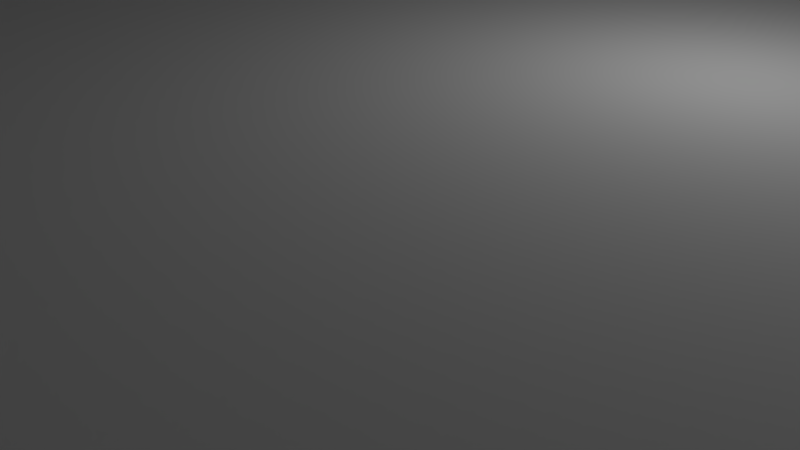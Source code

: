 # Source: mix2.blend  (saved by Blender 2.79.0; exported with 4.5.12 LTS)
import bpy
from mathutils import Matrix  # noqa: F401  (used for matrix-valued properties, if any)

bpy.ops.wm.read_factory_settings(use_empty=True)
scene = bpy.context.scene
scene.name = 'Scene'

# ---- collections
col_collection_1 = bpy.data.collections.new('Collection 1'); scene.collection.children.link(col_collection_1)

# ---- materials (node trees are filled in below, after node groups)
mat_material = bpy.data.materials.new('Material')
mat_material.alpha_threshold = 0.0
mat_material.use_transparent_shadow = False
mat_material.roughness = 0.5
mat_material.line_color = (0.0, 0.0, 0.0, 1.0)

# ---- material node trees

# ---- world
world_world = bpy.data.worlds.new('World'); scene.world = world_world
world_world.color = (0.05088, 0.05088, 0.05088)
world_world.use_sun_shadow = False
world_world.sun_shadow_jitter_overblur = 0.0
world_world.cycles.sampling_method = 'MANUAL'

# ---- cameras
cam_camera = bpy.data.cameras.new('Camera')
cam_camera.clip_end = 100.0
cam_camera.lens = 35.0
cam_camera.sensor_width = 32.0
cam_camera.sensor_height = 18.0
cam_camera.ortho_scale = 7.314
cam_camera.dof.focus_distance = 0.0
cam_camera.dof.aperture_fstop = 128.0

# ---- lights
light_lamp = bpy.data.lights.new('Lamp', 'POINT')
light_lamp.transmission_factor = 0.0
light_lamp.cutoff_distance = 30.0
light_lamp.energy = 100.0
light_lamp.shadow_buffer_clip_start = 1.001
light_lamp.shadow_soft_size = 0.1
light_lamp.shadow_maximum_resolution = 0.006
light_lamp.use_absolute_resolution = True

# ---- meshes
me_cube_001 = bpy.data.meshes.new('Cube.001')
me_cube_001.from_pydata([(6.4, -7.6, 2.5), (6.4, 7.6, 2.5), (-6.4, 7.6, 2.5), (0.6, -0.2, 10.0), (0.2, -0.2, 10.0), (0.0, -2.132e-15, 10.0), (0.6, 0.2, 10.0), (0.2, 0.2, 10.0), (0.8, 0.0, 10.0), (0.2, 0.6, 10.0), (0.6, 0.6, 10.0), (0.6, 1.0, 10.0), (0.2, 1.0, 10.0), (0.2, 1.4, 10.0), (0.6, 1.4, 10.0), (0.6, 1.8, 10.0), (0.2, 1.8, 10.0), (-0.2, 1.8, 10.0), (1.0, 1.8, 10.0), (1.0, 2.6, 10.0), (0.6, 2.6, 10.0), (0.4, 2.4, 10.0), (0.2, 2.6, 10.0), (-0.2, 2.6, 10.0), (0.2, -0.6, 10.0), (0.6, -0.6, 10.0), (0.6, -1.0, 10.0), (0.2, -1.0, 10.0), (0.2, -1.4, 10.0), (0.6, -1.4, 10.0), (0.6, -1.8, 10.0), (0.2, -1.8, 10.0), (-0.2, -1.8, 10.0), (1.0, -1.8, 10.0), (1.0, -2.6, 10.0), (0.6, -2.6, 10.0), (0.4, -2.4, 10.0), (0.2, -2.6, 10.0), (-0.2, -2.6, 10.0), (-1.4, 2.6, 10.0), (-1.8, 2.6, 10.0), (-2.0, 2.4, 10.0), (-2.2, 2.6, 10.0), (-2.6, 2.6, 10.0), (-2.6, 1.8, 10.0), (-1.4, 1.8, 10.0), (-1.8, 1.8, 10.0), (-2.2, 1.8, 10.0), (-2.4, 1.4, 10.0), (-1.8, 1.4, 10.0), (-1.8, 1.0, 10.0), (-2.2, 1.0, 10.0), (-2.2, 0.6, 10.0), (-1.8, 0.6, 10.0), (-1.8, 0.2, 10.0), (-1.6, -1.49e-08, 10.0), (-1.8, -0.2, 10.0), (-2.2, -0.2, 10.0), (-2.4, -1.49e-08, 10.0), (-2.2, 0.2, 10.0), (-2.8, 0.6, 10.0), (-2.6, 0.6, 10.0), (-2.4, 1.0, 10.0), (-2.6, 1.0, 10.0), (-2.2, -0.6, 10.0), (-1.8, -0.6, 10.0), (-1.8, -1.0, 10.0), (-2.2, -1.0, 10.0), (-2.2, -1.4, 10.0), (-1.8, -1.4, 10.0), (-1.8, -1.8, 10.0), (-2.2, -1.8, 10.0), (-2.6, -1.8, 10.0), (-1.4, -1.8, 10.0), (-1.4, -2.6, 10.0), (-1.8, -2.6, 10.0), (-2.0, -2.4, 10.0), (-2.2, -2.6, 10.0), (-2.6, -2.6, 10.0), (-2.8, 0.2, 10.0), (-3.0, -0.2, 10.0), (-3.2, -0.2, 10.0), (-3.0, 0.2, 10.0), (-3.2, -0.6, 10.0), (-3.4, -1.0, 10.0), (-3.6, -1.0, 10.0), (-3.4, -0.6, 10.0), (-3.6, -1.4, 10.0), (-3.8, -1.8, 10.0), (-4.0, -1.4, 10.0), (-4.0, -1.0, 10.0), (-4.2, -0.6, 10.0), (-4.4, -0.6, 10.0), (-4.2, -1.0, 10.0), (-4.4, -0.2, 10.0), (-4.6, 0.2, 10.0), (-4.8, 0.2, 10.0), (-4.6, -0.2, 10.0), (-4.8, 0.6, 10.0), (-5.0, 1.0, 10.0), (-5.2, 1.0, 10.0), (-5.0, 0.6, 10.0), (-5.2, 1.4, 10.0), (-5.4, 1.8, 10.0), (-5.8, 1.8, 10.0), (-5.8, 1.4, 10.0), (-6.2, 1.8, 10.0), (-5.0, 1.8, 10.0), (-5.0, 2.6, 10.0), (-5.4, 2.6, 10.0), (-5.6, 2.4, 10.0), (-5.8, 2.6, 10.0), (-6.2, 2.6, 10.0), (-5.8, 1.0, 10.0), (-5.4, 1.0, 10.0), (-5.4, 0.6, 10.0), (-5.8, 0.6, 10.0), (-5.8, 0.2, 10.0), (-5.4, 0.2, 10.0), (-5.2, -1.49e-08, 10.0), (-5.4, -0.2, 10.0), (-5.8, -0.2, 10.0), (-6.0, -1.49e-08, 10.0), (-5.8, -0.6, 10.0), (-5.8, -1.0, 10.0), (-5.4, -1.0, 10.0), (-5.4, -0.6, 10.0), (-5.8, -1.4, 10.0), (-6.2, -1.8, 10.0), (-6.2, -2.6, 10.0), (-5.4, -1.4, 10.0), (-5.0, -1.8, 10.0), (-5.0, -2.6, 10.0), (-5.4, -2.6, 10.0), (-5.6, -2.4, 10.0), (-5.8, -2.6, 10.0), (2.2, 1.8, 10.0), (2.2, 2.6, 10.0), (2.6, 2.6, 10.0), (2.8, 2.4, 10.0), (3.0, 2.6, 10.0), (3.4, 2.6, 10.0), (3.4, 1.8, 10.0), (3.0, 1.8, 10.0), (3.0, 1.4, 10.0), (2.6, 1.4, 10.0), (2.6, 1.8, 10.0), (3.0, 1.0, 10.0), (3.4, 1.0, 10.0), (3.8, 0.6, 10.0), (3.4, 0.6, 10.0), (3.8, 0.2, 10.0), (4.6, 0.2, 10.0), (4.8, -1.49e-08, 10.0), (4.6, -0.2, 10.0), (3.8, -0.2, 10.0), (3.6, -1.49e-08, 10.0), (4.6, 0.6, 10.0), (5.0, 1.0, 10.0), (5.4, 1.0, 10.0), (5.0, 0.6, 10.0), (5.4, 1.4, 10.0), (5.4, 1.8, 10.0), (5.8, 1.8, 10.0), (5.8, 1.4, 10.0), (5.0, 1.8, 10.0), (3.8, -0.6, 10.0), (3.4, -0.6, 10.0), (3.0, -1.0, 10.0), (3.4, -1.0, 10.0), (3.0, -1.4, 10.0), (3.0, -1.8, 10.0), (2.6, -1.4, 10.0), (3.4, -1.8, 10.0), (3.4, -2.6, 10.0), (3.0, -2.6, 10.0), (2.8, -2.4, 10.0), (2.6, -2.6, 10.0), (2.2, -2.6, 10.0), (4.6, -0.6, 10.0), (5.0, -0.6, 10.0), (5.4, -1.0, 10.0), (5.0, -1.0, 10.0), (5.4, -1.4, 10.0), (5.8, -1.4, 10.0), (5.8, -1.8, 10.0), (5.4, -1.8, 10.0), (5.0, -1.8, 10.0), (5.0, -2.6, 10.0), (5.4, -2.6, 10.0), (5.6, -2.4, 10.0), (5.8, -2.6, 10.0), (6.2, -2.6, 10.0), (6.2, -1.8, 10.0), (6.2, 1.8, 10.0), (6.2, 2.6, 10.0), (5.8, 2.6, 10.0), (5.6, 2.4, 10.0), (5.4, 2.6, 10.0), (5.0, 2.6, 10.0), (-5.8, -1.8, 10.0), (-5.4, -1.8, 10.0), (-7.6, 8.4, 2.5), (7.6, 8.4, 2.5), (8.0, 8.4, 2.5), (8.4, 7.6, 2.5), (-7.6, 8.8, 2.5), (-7.6, 8.8, 10.0), (-8.0, 8.4, 2.5), (-8.4, 7.6, 2.5), (-8.4, 8.0, 2.5), (8.0, 7.6, -2.5), (7.6, 8.0, -2.5), (8.0, -8.0, -2.5), (8.0, 8.0, -2.5), (-8.4, -8.4, 2.5), (-8.4, -8.8, 10.0), (8.4, 8.0, 2.5), (8.4, 8.4, 2.5), (8.4, -8.4, 2.5), (8.8, -8.4, 2.5), (7.6, 8.8, 2.5), (7.6, 8.8, 10.0), (8.0, 8.8, 10.0), (8.0, 8.8, 2.5), (-8.0, 8.8, 10.0), (-8.0, 8.8, 2.5), (8.8, 7.6, 10.0), (8.8, 7.6, 2.5), (8.8, -3.572, 10.0), (8.8, 4.936, 10.0), (8.8, 8.0, 10.0), (8.8, 8.0, 2.5), (-8.8, 7.6, 2.5), (-8.8, 4.676, 10.0), (-8.8, 7.6, 10.0), (-8.8, -3.955, 10.0), (-8.8, 8.0, 10.0), (-8.8, 8.0, 2.5), (-8.4, 8.4, 2.5), (-8.4, 8.8, 2.5), (-8.8, 8.4, 10.0), (-8.4, 8.8, 10.0), (-8.6, 8.746, 10.0), (-8.746, 8.6, 10.0), (-8.8, 8.4, 2.5), (-8.746, 8.6, 2.5), (-8.6, 8.746, 2.5), (-8.4, -8.8, 2.5), (-8.8, -8.4, 2.5), (-8.6, -8.746, 2.5), (-8.746, -8.6, 2.5), (-8.8, -8.4, 10.0), (-8.746, -8.6, 10.0), (-8.6, -8.746, 10.0), (8.4, 8.8, 10.0), (8.4, -8.8, 2.5), (8.4, -8.8, 10.0), (8.8, -8.4, 10.0), (8.6, -8.746, 10.0), (8.746, -8.6, 10.0), (8.746, -8.6, 2.5), (8.6, -8.746, 2.5), (8.8, 8.4, 10.0), (8.746, 8.6, 10.0), (8.6, 8.746, 10.0), (8.4, 8.8, 2.5), (8.8, 8.4, 2.5), (8.6, 8.746, 2.5), (8.746, 8.6, 2.5), (-7.6, 8.0, -2.5), (7.6, 8.4, -2.5), (-7.6, 8.4, -2.5), (8.0, 8.4, -2.5), (8.4, 7.6, -2.5), (-8.0, 7.6, -2.5), (-8.4, 8.0, -2.5), (-8.0, 8.0, -2.5), (-8.0, -8.0, -2.5), (-8.4, 7.6, -2.5), (-8.0, 8.4, -2.5), (-7.6, 6.4, -52.5), (-7.6, -7.6, -52.5), (-8.0, 7.6, -52.5), (8.0, 7.6, -52.5), (7.6, 8.0, -52.5), (-7.6, 8.0, -52.5), (8.0, -8.0, -52.5), (8.0, 8.0, -52.5), (-8.0, -8.0, -52.5), (-8.0, 8.0, -52.5), (-8.4, -8.4, -2.5), (8.4, 8.0, -2.5), (8.4, 8.4, -2.5), (8.4, -8.4, -2.5), (-8.4, 8.4, -2.5), (-3.8, 8.0, -52.5), (-3.8, 7.6, -52.5), (-1.8, 8.0, -52.5), (-1.8, 7.6, -52.5), (-1.8, 8.0, -28.75), (-3.8, 8.0, -28.75), (-1.8, 7.6, -28.75), (-3.8, 7.6, -28.75), (-2.2, 1.4, 10.0), (-5.4, 1.4, 10.0), (-3.807, -1.4, 10.0), (-1.8, 2.6, 7.5), (-2.0, 2.4, 7.5), (-1.4, 2.6, 7.5), (-2.8, 0.6, 7.5), (-2.6, 0.6, 7.5), (-2.2, 2.6, 7.5), (-2.6, 2.6, 7.5), (-2.6, 1.8, 7.5), (-1.4, 1.8, 7.5), (-2.2, 1.8, 7.5), (-2.4, 1.4, 7.5), (-2.2, 1.4, 7.5), (-1.8, 1.4, 7.5), (-1.8, 1.8, 7.5), (-2.2, -0.6, 7.5), (-1.8, -0.6, 7.5), (-1.8, 1.0, 7.5), (-2.2, 1.0, 7.5), (-2.2, 0.6, 7.5), (-1.8, 0.6, 7.5), (-3.0, -0.2, 7.5), (-3.2, -0.2, 7.5), (-1.8, 0.2, 7.5), (-1.6, -1.49e-08, 7.5), (-1.8, -0.2, 7.5), (-2.2, -0.2, 7.5), (-2.4, -1.49e-08, 7.5), (-2.2, 0.2, 7.5), (-2.4, 1.0, 7.5), (-2.6, 1.0, 7.5), (-1.8, -1.0, 7.5), (-2.2, -1.0, 7.5), (-2.8, 0.2, 7.5), (-2.2, -1.4, 7.5), (-1.8, -1.4, 7.5), (-1.8, -1.8, 7.5), (-2.2, -1.8, 7.5), (-4.2, -0.6, 7.5), (-4.4, -0.6, 7.5), (-2.6, -1.8, 7.5), (-1.4, -1.8, 7.5), (-1.4, -2.6, 7.5), (-1.8, -2.6, 7.5), (-2.0, -2.4, 7.5), (-2.2, -2.6, 7.5), (-2.6, -2.6, 7.5), (-4.0, -1.0, 7.5), (-3.2, -0.6, 7.5), (-3.4, -1.0, 7.5), (-3.6, -1.0, 7.5), (-3.4, -0.6, 7.5), (-5.0, 2.6, 7.5), (-5.4, 2.6, 7.5), (-3.6, -1.4, 7.5), (-3.8, -1.8, 7.5), (-4.0, -1.4, 7.5), (-3.807, -1.4, 7.5), (-3.0, 0.2, 7.5), (-4.2, -1.0, 7.5), (-5.0, 1.8, 7.5), (-4.6, 0.2, 7.5), (-4.8, 0.2, 7.5), (-4.6, -0.2, 7.5), (-6.2, 1.8, 7.5), (-4.8, 0.6, 7.5), (-5.0, 1.0, 7.5), (-5.2, 1.0, 7.5), (-5.0, 0.6, 7.5), (-5.2, 1.4, 7.5), (-5.4, 1.8, 7.5), (-5.8, 1.8, 7.5), (-5.8, 1.4, 7.5), (-5.4, 1.4, 7.5), (-4.4, -0.2, 7.5), (-5.6, 2.4, 7.5), (-5.8, 2.6, 7.5), (-6.2, 2.6, 7.5), (-5.8, 1.0, 7.5), (-5.4, 1.0, 7.5), (-5.4, 0.6, 7.5), (-5.8, 0.6, 7.5), (-5.8, 0.2, 7.5), (-5.4, 0.2, 7.5), (-5.2, -1.49e-08, 7.5), (-5.4, -0.2, 7.5), (-5.8, -0.2, 7.5), (-6.0, -1.49e-08, 7.5), (-5.8, -0.6, 7.5), (-5.8, -1.0, 7.5), (-5.4, -1.0, 7.5), (-5.4, -0.6, 7.5), (-6.2, -1.8, 7.5), (-6.2, -2.6, 7.5), (-5.4, -1.4, 7.5), (-5.8, -1.4, 7.5), (-5.0, -1.8, 7.5), (-5.0, -2.6, 7.5), (-5.4, -2.6, 7.5), (-5.6, -2.4, 7.5), (-5.8, -2.6, 7.5), (-5.8, -1.8, 7.5), (-5.4, -1.8, 7.5), (-6.517e-08, -2.132e-15, 7.5), (0.2, -0.2, 7.5), (0.2, 0.2, 7.5), (0.6, -0.2, 7.5), (0.8, 0.0, 7.5), (0.6, 0.2, 7.5), (0.6, 0.6, 7.5), (0.6, 1.0, 7.5), (0.2, 1.0, 7.5), (0.2, 0.6, 7.5), (0.2, 1.4, 7.5), (0.6, 1.4, 7.5), (0.6, 1.8, 7.5), (0.2, 1.8, 7.5), (-0.2, 1.8, 7.5), (1.0, 1.8, 7.5), (1.0, 2.6, 7.5), (0.6, 2.6, 7.5), (0.4, 2.4, 7.5), (0.2, 2.6, 7.5), (-0.2, 2.6, 7.5), (0.6, -0.6, 7.5), (0.6, -1.0, 7.5), (0.2, -1.0, 7.5), (0.2, -0.6, 7.5), (0.2, -1.4, 7.5), (0.6, -1.4, 7.5), (0.6, -1.8, 7.5), (0.2, -1.8, 7.5), (-0.2, -1.8, 7.5), (1.0, -1.8, 7.5), (1.0, -2.6, 7.5), (0.6, -2.6, 7.5), (0.4, -2.4, 7.5), (0.2, -2.6, 7.5), (-0.2, -2.6, 7.5), (4.2, -0.2, 10.0), (4.2, 0.2, 10.0), (3.4, -0.6, 7.5), (3.0, -1.0, 7.5), (2.2, 2.6, 7.5), (2.6, 2.6, 7.5), (2.2, 1.8, 7.5), (2.8, 2.4, 7.5), (3.0, 2.6, 7.5), (3.4, 2.6, 7.5), (3.4, 1.8, 7.5), (4.2, 0.2, 7.5), (4.6, 0.2, 7.5), (3.0, 1.8, 7.5), (3.0, 1.4, 7.5), (2.6, 1.4, 7.5), (2.6, 1.8, 7.5), (4.6, 0.6, 7.5), (5.0, 1.0, 7.5), (3.0, 1.0, 7.5), (3.4, 1.0, 7.5), (3.8, 0.6, 7.5), (3.4, 0.6, 7.5), (4.8, -1.28e-08, 7.5), (4.6, -0.2, 7.5), (4.2, -0.2, 7.5), (3.8, -0.2, 7.5), (3.6, -1.28e-08, 7.5), (3.8, 0.2, 7.5), (5.4, 1.0, 7.5), (5.0, 0.6, 7.5), (3.8, -0.6, 7.5), (5.4, 1.4, 7.5), (5.4, 1.8, 7.5), (5.8, 1.8, 7.5), (5.8, 1.4, 7.5), (5.0, -0.6, 7.5), (5.4, -1.0, 7.5), (6.2, 2.6, 7.5), (5.8, 2.6, 7.5), (3.4, -1.0, 7.5), (4.6, -0.6, 7.5), (3.0, -1.4, 7.5), (3.0, -1.8, 7.5), (2.6, -1.8, 7.5), (2.6, -1.4, 7.5), (2.2, -1.8, 7.5), (3.4, -1.8, 7.5), (3.4, -2.6, 7.5), (3.0, -2.6, 7.5), (2.8, -2.4, 7.5), (2.6, -2.6, 7.5), (2.2, -2.6, 7.5), (5.0, -1.0, 7.5), (5.4, -1.4, 7.5), (5.8, -1.4, 7.5), (5.8, -1.8, 7.5), (5.4, -1.8, 7.5), (5.0, -1.8, 7.5), (5.0, -2.6, 7.5), (5.4, -2.6, 7.5), (5.6, -2.4, 7.5), (5.8, -2.6, 7.5), (6.2, -2.6, 7.5), (6.2, -1.8, 7.5), (5.0, 1.8, 7.5), (5.0, 2.6, 7.5), (6.2, 1.8, 7.5), (5.6, 2.4, 7.5), (5.4, 2.6, 7.5), (7.6, -6.4, -52.5), (-6.4, -7.6, -52.5), (-7.6, -6.4, 2.5), (-6.4, -7.6, 2.5), (-6.4, -6.4, 2.5), (-7.6, -6.4, -52.5), (-6.4, -6.4, -52.5), (7.6, -6.4, 2.5), (6.4, -6.4, 2.5), (6.4, -7.6, -52.5), (6.4, -6.4, -52.5), (7.6, 6.4, 2.5), (6.4, 6.4, 2.5), (6.4, 6.4, -52.5), (7.6, 6.4, -52.5), (7.6, 7.6, -52.5), (-7.6, 6.4, 2.5), (-6.4, 6.4, 2.5), (-7.6, 7.6, -52.5), (-6.4, 6.4, -52.5), (-5.385, 7.6, -52.5), (0.05753, 7.6, -52.5), (-5.234, 7.6, -20.12), (-0.883, 7.6, -21.67), (7.0, 7.24, -52.5), (6.59, 7.41, -52.5), (6.88, 7.208, -52.5), (6.792, 7.12, -52.5), (6.76, 7.0, -52.5), (7.0, 6.76, -52.5), (6.59, 6.59, -52.5), (6.792, 6.88, -52.5), (6.88, 6.792, -52.5), (7.24, 7.0, -52.5), (7.41, 6.59, -52.5), (7.12, 6.792, -52.5), (7.208, 6.88, -52.5), (7.41, 7.41, -52.5), (7.208, 7.12, -52.5), (7.12, 7.208, -52.5), (7.0, 7.24, -40.0), (6.792, 7.12, -40.0), (6.88, 7.208, -40.0), (7.0, 6.76, -40.0), (6.76, 7.0, -40.0), (6.88, 6.792, -40.0), (6.792, 6.88, -40.0), (7.24, 7.0, -40.0), (7.208, 6.88, -40.0), (7.12, 6.792, -40.0), (7.12, 7.208, -40.0), (7.208, 7.12, -40.0), (-6.76, 7.0, -52.5), (-7.0, 7.24, -52.5), (-6.59, 7.41, -52.5), (-6.792, 7.12, -52.5), (-6.88, 7.208, -52.5), (-7.41, 7.41, -52.5), (-7.12, 7.208, -52.5), (-7.208, 7.12, -52.5), (-7.24, 7.0, -52.5), (-7.0, 6.76, -52.5), (-7.41, 6.59, -52.5), (-7.208, 6.88, -52.5), (-7.12, 6.792, -52.5), (-6.59, 6.59, -52.5), (-6.88, 6.792, -52.5), (-6.792, 6.88, -52.5), (-6.88, 7.208, -40.0), (-6.792, 7.12, -40.0), (-7.0, 7.24, -40.0), (-7.208, 7.12, -40.0), (-7.12, 7.208, -40.0), (-7.0, 6.76, -40.0), (-7.24, 7.0, -40.0), (-7.12, 6.792, -40.0), (-7.208, 6.88, -40.0), (-6.76, 7.0, -40.0), (-6.792, 6.88, -40.0), (-6.88, 6.792, -40.0), (-7.0, -6.76, -52.5), (-7.12, -6.792, -52.5), (-7.208, -6.88, -52.5), (-7.24, -7.0, -52.5), (-7.0, -7.24, -52.5), (-7.208, -7.12, -52.5), (-7.12, -7.208, -52.5), (-6.76, -7.0, -52.5), (-6.88, -7.208, -52.5), (-6.792, -7.12, -52.5), (-6.792, -6.88, -52.5), (-6.88, -6.792, -52.5), (-7.0, -6.76, -40.0), (-7.208, -6.88, -40.0), (-7.12, -6.792, -40.0), (-7.24, -7.0, -40.0), (-7.12, -7.208, -40.0), (-7.208, -7.12, -40.0), (-6.76, -7.0, -40.0), (-7.0, -7.24, -40.0), (-6.792, -7.12, -40.0), (-6.88, -7.208, -40.0), (-6.88, -6.792, -40.0), (-6.792, -6.88, -40.0), (7.12, -7.208, -52.5), (7.208, -7.12, -52.5), (7.24, -7.0, -52.5), (7.208, -6.88, -52.5), (7.12, -6.792, -52.5), (7.0, -7.24, -52.5), (6.792, -7.12, -52.5), (6.88, -7.208, -52.5), (7.0, -6.76, -52.5), (6.76, -7.0, -52.5), (6.88, -6.792, -52.5), (6.792, -6.88, -52.5), (7.24, -7.0, -40.0), (7.208, -7.12, -40.0), (7.12, -7.208, -40.0), (-6.4, 7.6, -52.5), (7.12, -6.792, -40.0), (7.208, -6.88, -40.0), (7.0, -7.24, -40.0), (6.76, -7.0, -40.0), (6.88, -7.208, -40.0), (6.792, -7.12, -40.0), (6.4, 7.6, -52.5), (7.0, -6.76, -40.0), (6.792, -6.88, -40.0), (6.88, -6.792, -40.0), (2.6, -1.8, 10.0), (2.2, -1.8, 10.0)], [], [(59, 58, 333, 334), (105, 113, 384, 378), (173, 171, 488, 492), (58, 57, 332, 333), (150, 151, 473, 467), (112, 106, 370, 383), (111, 112, 383, 382), (56, 55, 330, 331), (110, 111, 382, 381), (8, 6, 414, 413), (55, 54, 329, 330), (163, 164, 159, 160, 152, 153, 154, 180, 181, 184, 185, 193, 192, 229, 230, 227, 231, 263, 264, 265, 255, 223, 222, 207, 225, 242, 243, 244, 241, 237, 235, 234, 236, 129, 128, 200, 127, 124, 123, 121, 122, 117, 116, 113, 105, 104, 106, 112, 111, 110, 109, 108, 107, 103, 102, 99, 98, 95, 94, 91, 90, 306, 85, 86, 81, 82, 60, 63, 48, 47, 44, 43, 42, 41, 40, 39, 45, 46, 49, 50, 53, 54, 55, 56, 65, 66, 69, 70, 73, 32, 31, 28, 27, 24, 4, 5, 7, 9, 12, 13, 16, 17, 23, 22, 21, 20, 19, 18, 15, 14, 11, 10, 6, 8, 3, 25, 26, 29, 172, 168, 167, 155, 156, 151, 150, 147, 145, 146, 136, 137, 138, 139, 140, 141, 142, 143, 144, 148, 149, 446, 157, 158, 161, 162, 165, 199, 198, 197, 196, 195, 194), (99, 102, 375, 372), (109, 110, 381, 359), (106, 104, 377, 370), (51, 52, 325, 324), (104, 105, 378, 377), (49, 46, 320, 319), (102, 103, 376, 375), (47, 48, 317, 316), (100, 101, 374, 373), (45, 39, 309, 315), (98, 99, 372, 371), (19, 20, 426, 425), (192, 193, 509, 508), (445, 179, 486, 470), (31, 32, 438, 437), (184, 181, 482, 500), (3, 8, 413, 412), (142, 141, 454, 455), (191, 192, 508, 507), (166, 445, 470, 476), (204, 203, 221, 224), (212, 214, 288, 285), (225, 226, 240, 242), (221, 222, 223, 224), (214, 211, 284, 288), (298, 300, 301, 296, 286, 270, 212, 285), (220, 219, 205, 228), (213, 278, 289, 287), (267, 218, 266, 268, 269), (219, 215, 291, 294), (202, 203, 271, 272), (205, 219, 294, 274), (203, 202, 206, 221), (210, 209, 233, 238), (226, 208, 239, 240), (218, 217, 292, 293), (203, 204, 273, 271), (217, 205, 274, 292), (215, 248, 250, 251, 249), (232, 217, 218, 267), (241, 245, 238, 237), (206, 207, 222, 221), (207, 206, 226, 225), (202, 208, 226, 206), (227, 228, 232, 231), (229, 258, 220, 228, 227, 230), (231, 232, 267, 263), (205, 217, 232, 228), (256, 257, 216, 248), (256, 248, 215, 219), (233, 249, 252, 236, 234, 235), (233, 235, 237, 238), (209, 215, 249, 233), (240, 239, 245, 246, 247), (239, 210, 238, 245), (242, 240, 247, 243), (243, 247, 246, 244), (244, 246, 245, 241), (211, 213, 287, 284), (248, 216, 254, 250), (250, 254, 253, 251), (251, 253, 252, 249), (204, 224, 266, 218), (219, 220, 261, 262, 256), (257, 256, 262, 259), (259, 262, 261, 260), (260, 261, 220, 258), (224, 223, 255, 266), (263, 267, 269, 264), (264, 269, 268, 265), (265, 268, 266, 255), (239, 208, 280, 295), (209, 279, 291, 215), (212, 270, 272, 271), (212, 271, 273, 214), (211, 214, 292, 274), (275, 278, 213, 211, 274, 294, 291, 279), (277, 275, 279, 276), (272, 270, 277, 280), (530, 285, 288, 284), (629, 525, 515, 627), (530, 641, 536, 299, 298, 285), (286, 533, 283, 290), (619, 620, 621, 622, 623, 627, 515, 529, 530, 284, 287, 289, 283, 533, 281, 520, 282, 516, 524, 525, 629, 630, 628, 625, 626, 624), (280, 277, 276, 295), (293, 292, 214, 273), (210, 239, 295, 276), (209, 210, 276, 279), (275, 277, 290, 283), (278, 275, 283, 289), (277, 270, 286, 290), (208, 202, 272, 280), (204, 218, 293, 273), (300, 302, 303, 301), (296, 297, 535, 634, 533, 286), (297, 296, 301, 303), (298, 299, 302, 300), (43, 44, 314, 313), (42, 43, 313, 312), (96, 97, 369, 368), (41, 42, 312, 308), (97, 92, 345, 369), (107, 108, 358, 366), (60, 82, 364, 310), (92, 93, 365, 345), (81, 86, 357, 328), (71, 72, 346, 343), (67, 68, 340, 338), (127, 200, 407, 401), (57, 64, 321, 332), (52, 59, 334, 325), (89, 88, 361, 362), (88, 87, 360, 361), (79, 61, 311, 339), (108, 109, 359, 358), (83, 80, 327, 354), (86, 85, 356, 357), (129, 135, 406, 399), (87, 84, 355, 360), (399, 406, 405, 404, 403, 402, 408, 400, 396, 397, 391, 390, 389, 386, 385, 379, 373, 374, 368, 369, 345, 365, 362, 361, 360, 355, 354, 327, 339, 311, 335, 318, 324, 325, 334, 333, 332, 321, 338, 340, 343, 346, 352, 351, 350, 349, 348, 347, 342, 341, 337, 322, 331, 330, 329, 326, 323, 319, 320, 315, 309, 307, 308, 312, 313, 314, 316, 317, 336, 310, 364, 328, 357, 356, 363, 353, 344, 380, 367, 371, 372, 375, 376, 366, 358, 359, 381, 382, 383, 370, 377, 378, 384, 387, 388, 393, 392, 394, 395, 401, 407, 398), (78, 72, 71, 68, 67, 64, 57, 58, 59, 52, 51, 304, 62, 61, 79, 80, 83, 84, 87, 88, 89, 93, 92, 97, 96, 101, 100, 305, 114, 115, 118, 119, 120, 126, 125, 130, 201, 131, 132, 133, 134, 135, 129, 236, 252, 253, 254, 216, 257, 259, 260, 258, 229, 192, 191, 190, 189, 188, 187, 186, 183, 182, 179, 445, 166, 169, 170, 171, 173, 174, 175, 176, 177, 178, 34, 35, 36, 37, 38, 32, 73, 74, 75, 76, 77), (200, 128, 398, 407), (40, 41, 308, 307), (116, 117, 388, 387), (115, 114, 385, 386), (121, 123, 394, 392), (53, 50, 323, 326), (201, 130, 400, 408), (124, 127, 401, 395), (61, 62, 335, 311), (91, 94, 380, 344), (63, 60, 310, 336), (119, 118, 389, 390), (66, 65, 322, 337), (120, 119, 390, 391), (73, 70, 342, 347), (80, 79, 339, 327), (122, 121, 392, 393), (101, 96, 368, 374), (70, 69, 341, 342), (123, 124, 395, 394), (95, 98, 371, 367), (304, 51, 324, 318), (125, 126, 397, 396), (54, 53, 326, 329), (62, 304, 318, 335), (82, 81, 328, 364), (94, 95, 367, 380), (74, 73, 347, 348), (44, 47, 316, 314), (117, 122, 393, 388), (50, 49, 319, 323), (75, 74, 348, 349), (114, 305, 379, 385), (103, 107, 366, 376), (113, 116, 387, 384), (46, 45, 315, 320), (305, 100, 373, 379), (76, 75, 349, 350), (48, 63, 336, 317), (128, 129, 399, 398), (65, 56, 331, 322), (77, 76, 350, 351), (306, 90, 353, 363), (78, 77, 351, 352), (118, 115, 386, 389), (69, 66, 337, 341), (85, 306, 363, 356), (72, 78, 352, 346), (126, 120, 391, 397), (132, 131, 402, 403), (68, 71, 343, 340), (130, 125, 396, 400), (133, 132, 403, 404), (64, 67, 338, 321), (131, 201, 408, 402), (39, 40, 307, 309), (134, 133, 404, 405), (90, 91, 344, 353), (84, 83, 354, 355), (93, 89, 362, 365), (135, 134, 405, 406), (15, 18, 424, 421), (18, 19, 425, 424), (4, 24, 433, 410), (28, 31, 437, 434), (27, 28, 434, 432), (7, 5, 409, 411), (13, 12, 417, 419), (25, 3, 412, 430), (5, 4, 410, 409), (417, 418, 411, 409, 410, 433, 432, 434, 437, 438, 444, 443, 442, 441, 440, 439, 436, 435, 431, 430, 412, 413, 414, 415, 416, 420, 421, 424, 425, 426, 427, 428, 429, 423, 422, 419), (33, 30, 436, 439), (20, 21, 427, 426), (17, 16, 422, 423), (34, 33, 439, 440), (21, 22, 428, 427), (29, 26, 431, 435), (35, 34, 440, 441), (22, 23, 429, 428), (10, 11, 416, 415), (36, 35, 441, 442), (9, 7, 411, 418), (23, 17, 423, 429), (37, 36, 442, 443), (6, 10, 415, 414), (26, 25, 430, 431), (12, 9, 418, 417), (38, 37, 443, 444), (32, 38, 444, 438), (24, 27, 432, 433), (14, 15, 421, 420), (11, 14, 420, 416), (16, 13, 419, 422), (30, 29, 435, 436), (141, 140, 453, 454), (195, 196, 484, 483), (190, 191, 507, 506), (138, 137, 449, 450), (140, 139, 452, 453), (189, 190, 506, 505), (155, 167, 447, 471), (139, 138, 450, 452), (181, 180, 481, 482), (188, 189, 505, 504), (180, 154, 469, 481), (164, 163, 479, 480), (187, 188, 504, 503), (182, 183, 499, 498), (163, 194, 512, 479), (170, 169, 485, 487), (162, 161, 477, 478), (168, 172, 490, 448), (185, 184, 500, 501), (160, 159, 474, 475), (480, 479, 512, 483, 484, 513, 514, 511, 510, 478, 477, 463, 462, 456, 466, 465, 459, 458, 455, 454, 453, 452, 450, 449, 451, 461, 460, 464, 467, 473, 472, 471, 447, 448, 490, 489, 488, 487, 485, 476, 470, 486, 498, 499, 502, 503, 504, 505, 506, 507, 508, 509, 501, 500, 482, 481, 469, 468, 457, 475, 474), (183, 186, 502, 499), (186, 187, 503, 502), (144, 143, 458, 459), (446, 149, 466, 456), (193, 185, 501, 509), (179, 182, 498, 486), (148, 144, 459, 465), (157, 446, 456, 462), (199, 165, 510, 511), (161, 158, 463, 477), (171, 170, 487, 488), (146, 145, 460, 461), (152, 160, 475, 457), (158, 157, 462, 463), (159, 164, 480, 474), (194, 195, 483, 512), (492, 488, 489, 491, 497, 496, 495, 494, 493), (137, 136, 451, 449), (196, 197, 513, 484), (145, 147, 464, 460), (149, 148, 465, 466), (197, 198, 514, 513), (174, 173, 492, 493), (136, 146, 461, 451), (175, 174, 493, 494), (147, 150, 467, 464), (165, 162, 478, 510), (176, 175, 494, 495), (143, 142, 455, 458), (177, 176, 495, 496), (153, 152, 457, 468), (167, 168, 448, 447), (178, 177, 496, 497), (154, 153, 468, 469), (645, 489, 490, 172), (156, 155, 471, 472), (198, 199, 511, 514), (169, 166, 476, 485), (151, 156, 472, 473), (517, 519, 521, 520), (518, 519, 517, 531, 532, 2, 1, 527, 526, 522, 523, 0), (0, 523, 525, 524), (519, 518, 516, 521), (614, 611, 612, 610, 608, 609, 607, 617, 618, 613, 615, 616), (637, 639, 640, 638, 643, 644, 642, 635, 636, 631, 632, 633), (527, 1, 641, 528), (523, 522, 515, 525), (526, 527, 528, 529), (532, 531, 281, 534), (562, 563, 564, 558, 560, 561, 559, 556, 557, 555, 565, 566), (529, 528, 545, 544, 549), (530, 529, 549, 548, 552), (641, 530, 552, 539, 540), (528, 641, 540, 543, 545), (2, 532, 534, 634), (585, 583, 584, 592, 593, 594, 588, 590, 591, 589, 586, 587), (634, 534, 580, 567, 569), (534, 281, 577, 576, 580), (281, 533, 572, 575, 577), (299, 536, 538, 537, 535, 297, 303, 302), (641, 1, 2, 634, 535, 537, 538, 536), (281, 531, 517, 520), (0, 524, 516, 518), (526, 529, 515, 522), (539, 541, 540), (541, 542, 540), (542, 543, 540), (543, 546, 545), (546, 547, 545), (547, 544, 545), (544, 550, 549), (550, 551, 549), (551, 548, 549), (548, 553, 552), (553, 554, 552), (554, 539, 552), (543, 559, 561, 546), (546, 561, 560, 547), (547, 560, 558, 544), (562, 548, 551, 563), (563, 551, 550, 564), (564, 550, 544, 558), (555, 539, 554, 565), (565, 554, 553, 566), (566, 553, 548, 562), (559, 543, 542, 556), (556, 542, 541, 557), (557, 541, 539, 555), (567, 570, 569), (570, 571, 569), (571, 568, 569), (568, 573, 572), (573, 574, 572), (574, 575, 572), (575, 578, 577), (578, 579, 577), (579, 576, 577), (576, 581, 580), (581, 582, 580), (582, 567, 580), (567, 592, 584, 570), (570, 584, 583, 571), (571, 583, 585, 568), (589, 575, 574, 586), (586, 574, 573, 587), (587, 573, 568, 585), (576, 588, 594, 581), (581, 594, 593, 582), (582, 593, 592, 567), (575, 589, 591, 578), (578, 591, 590, 579), (579, 590, 588, 576), (533, 634, 569, 568, 572), (605, 606, 595, 521, 516, 282, 601, 599, 603, 604, 602), (595, 596, 597, 598, 600, 601, 282, 520, 521), (599, 614, 616, 603), (603, 616, 615, 604), (604, 615, 613, 602), (607, 595, 606, 617), (617, 606, 605, 618), (618, 605, 602, 613), (598, 610, 612, 600), (600, 612, 611, 601), (601, 611, 614, 599), (610, 598, 597, 608), (608, 597, 596, 609), (609, 596, 595, 607), (621, 631, 636, 622), (622, 636, 635, 623), (623, 635, 642, 627), (638, 628, 630, 643), (643, 630, 629, 644), (644, 629, 627, 642), (624, 637, 633, 619), (619, 633, 632, 620), (620, 632, 631, 621), (637, 624, 626, 639), (639, 626, 625, 640), (640, 625, 628, 638), (646, 178, 497, 491), (491, 489, 645, 646), (29, 30, 33, 34, 178, 646, 645, 172)])
me_cube_001.use_remesh_preserve_volume = False
me_cube_001.use_remesh_preserve_attributes = False
me_cube_001.use_mirror_vertex_groups = False
me_cube_001.update()
me_cube = bpy.data.meshes.new('Cube')
me_cube.from_pydata([(1.0, 1.0, -2.0), (1.0, -1.0, -2.0), (-1.0, -1.0, -2.0), (-1.0, 1.0, -2.0), (1.0, 1.0, 0.0), (1.0, -1.0, 0.0), (-1.0, -1.0, 0.0), (-1.0, 1.0, 0.0)], [], [(0, 1, 2, 3), (4, 7, 6, 5), (0, 4, 5, 1), (1, 5, 6, 2), (2, 6, 7, 3), (4, 0, 3, 7)])
me_cube.materials.append(mat_material)
me_cube.use_remesh_preserve_volume = False
me_cube.use_remesh_preserve_attributes = False
me_cube.use_mirror_vertex_groups = False
me_cube.update()

# ---- objects
ob_cube = bpy.data.objects.new('Cube', me_cube_001)
ob_floor = bpy.data.objects.new('Floor', me_cube)
ob_lamp = bpy.data.objects.new('Lamp', light_lamp)
ob_camera = bpy.data.objects.new('Camera', cam_camera)

# ---- transforms, parenting, visibility, modifiers, constraints
ob_cube.location = (0.0, 0.0, 4.0)
ob_cube.rotation_euler = (-0.0, 3.142, -0.0)
ob_cube.scale = (5.0, 5.0, 0.4)
ob_cube.lineart.crease_threshold = 0.0
ob_floor.location = (0.0, 0.0, 0.0)
ob_floor.scale = (50.0, 50.0, 10.0)
ob_floor.lock_rotations_4d = False
ob_floor.lock_scale = (True, True, True)
ob_floor.empty_display_type = 'ARROWS'
ob_floor.display_type = 'WIRE'
ob_floor.show_transparent = True
ob_floor.lineart.crease_threshold = 0.0
ob_lamp.location = (4.076, 1.005, 5.904)
ob_lamp.rotation_euler = (0.6503, 0.05522, 1.866)
ob_lamp.lock_rotations_4d = False
ob_lamp.empty_display_type = 'ARROWS'
ob_lamp.color = (0.0, 0.0, 0.0, 0.0)
ob_lamp.hide_viewport = True
ob_lamp.lineart.crease_threshold = 0.0
ob_camera.location = (7.481, -6.508, 5.344)
ob_camera.rotation_euler = (1.109, 0.0, 0.8149)
ob_camera.lock_rotations_4d = False
ob_camera.empty_display_type = 'ARROWS'
ob_camera.color = (0.0, 0.0, 0.0, 0.0)
ob_camera.hide_viewport = True
ob_camera.display_type = 'WIRE'
ob_camera.lineart.crease_threshold = 0.0

# ---- collection membership
col_collection_1.objects.link(ob_cube)
col_collection_1.objects.link(ob_floor)
col_collection_1.objects.link(ob_lamp)
col_collection_1.objects.link(ob_camera)

# ---- scene / render settings (as saved in the file)
scene.camera = ob_camera
scene.frame_start = 1; scene.frame_end = 250; scene.frame_set(188)
scene.render.engine = 'BLENDER_EEVEE_NEXT'
scene.render.resolution_percentage = 50
scene.render.dither_intensity = 0.0
scene.cycles.use_denoising = False
scene.cycles.samples = 128
scene.cycles.sampling_pattern = 'TABULATED_SOBOL'
scene.cycles.use_adaptive_sampling = False
scene.cycles.use_light_tree = False
scene.cycles.blur_glossy = 0.0
scene.cycles.sample_clamp_indirect = 0.0
scene.view_settings.view_transform = 'Standard'
scene.unit_settings.scale_length = 0.001
bpy.context.view_layer.update()
